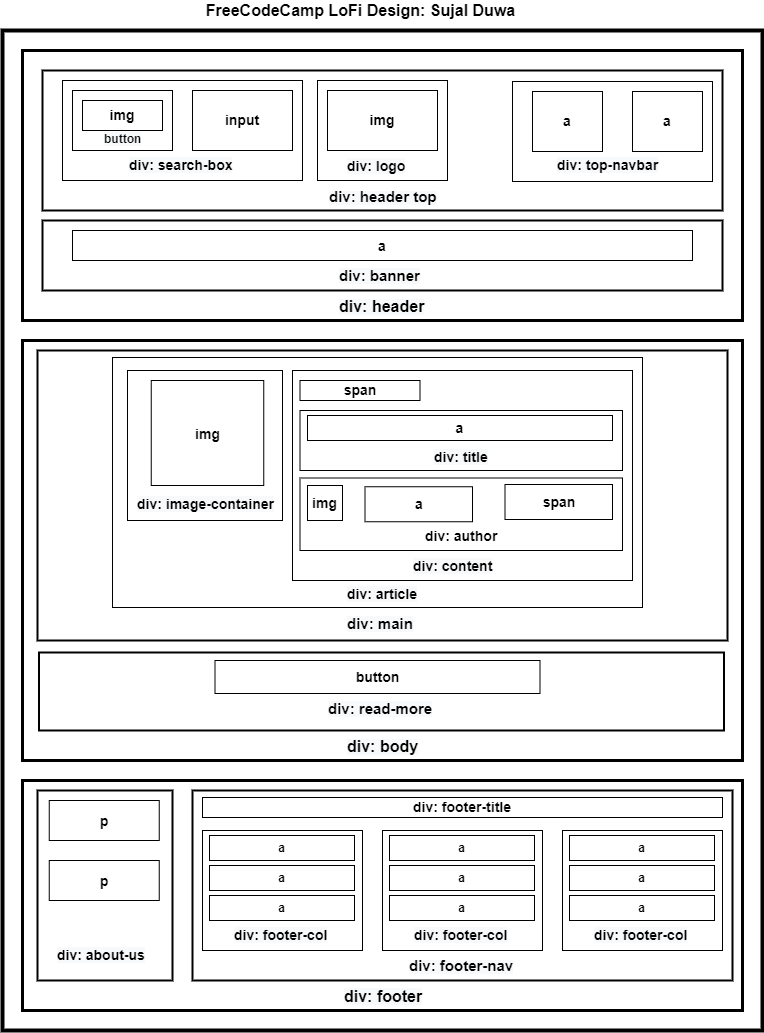

The diagram above was exported from draw.io. Its source (the exported page's mxGraphModel, read from the mxfile embedded in the PNG):
<mxGraphModel dx="862" dy="520" grid="1" gridSize="10" guides="1" tooltips="1" connect="1" arrows="1" fold="1" page="1" pageScale="1" pageWidth="850" pageHeight="1100" math="0" shadow="0">
  <root>
    <mxCell id="0" />
    <mxCell id="1" parent="0" />
    <mxCell id="IUyr7zmClrxX3sb5hsUb-1" value="" style="rounded=0;whiteSpace=wrap;html=1;strokeWidth=4;" parent="1" vertex="1">
      <mxGeometry x="40" y="40" width="760" height="1000" as="geometry" />
    </mxCell>
    <mxCell id="IUyr7zmClrxX3sb5hsUb-2" value="" style="rounded=0;whiteSpace=wrap;html=1;strokeWidth=3;" parent="1" vertex="1">
      <mxGeometry x="60" y="60" width="720" height="270" as="geometry" />
    </mxCell>
    <mxCell id="IUyr7zmClrxX3sb5hsUb-3" value="" style="rounded=0;whiteSpace=wrap;html=1;strokeWidth=3;" parent="1" vertex="1">
      <mxGeometry x="60" y="350" width="720" height="420" as="geometry" />
    </mxCell>
    <mxCell id="IUyr7zmClrxX3sb5hsUb-4" value="&#10;&#10;&lt;b style=&quot;color: rgb(0, 0, 0); font-family: helvetica; font-size: 14px; font-style: normal; letter-spacing: normal; text-align: center; text-indent: 0px; text-transform: none; word-spacing: 0px; background-color: rgb(248, 249, 250);&quot;&gt;div: footer-title&lt;/b&gt;&#10;&#10;" style="rounded=0;whiteSpace=wrap;html=1;strokeWidth=3;" parent="1" vertex="1">
      <mxGeometry x="60" y="790" width="720" height="230" as="geometry" />
    </mxCell>
    <mxCell id="IUyr7zmClrxX3sb5hsUb-5" value="" style="rounded=0;whiteSpace=wrap;html=1;strokeWidth=2;" parent="1" vertex="1">
      <mxGeometry x="80" y="80" width="680" height="140" as="geometry" />
    </mxCell>
    <mxCell id="IUyr7zmClrxX3sb5hsUb-7" value="" style="rounded=0;whiteSpace=wrap;html=1;strokeWidth=2;" parent="1" vertex="1">
      <mxGeometry x="80" y="230" width="680" height="70" as="geometry" />
    </mxCell>
    <mxCell id="IUyr7zmClrxX3sb5hsUb-8" value="" style="rounded=0;whiteSpace=wrap;html=1;strokeWidth=2;" parent="1" vertex="1">
      <mxGeometry x="75" y="360" width="690" height="290" as="geometry" />
    </mxCell>
    <mxCell id="IUyr7zmClrxX3sb5hsUb-9" value="" style="rounded=0;whiteSpace=wrap;html=1;strokeWidth=2;" parent="1" vertex="1">
      <mxGeometry x="76.5" y="662" width="685" height="78" as="geometry" />
    </mxCell>
    <mxCell id="IUyr7zmClrxX3sb5hsUb-11" value="" style="rounded=0;whiteSpace=wrap;html=1;strokeWidth=2;" parent="1" vertex="1">
      <mxGeometry x="75" y="800" width="135" height="190" as="geometry" />
    </mxCell>
    <mxCell id="IUyr7zmClrxX3sb5hsUb-12" value="" style="rounded=0;whiteSpace=wrap;html=1;strokeWidth=1;" parent="1" vertex="1">
      <mxGeometry x="100" y="90" width="240" height="100" as="geometry" />
    </mxCell>
    <mxCell id="IUyr7zmClrxX3sb5hsUb-13" value="" style="rounded=0;whiteSpace=wrap;html=1;strokeWidth=1;" parent="1" vertex="1">
      <mxGeometry x="355" y="90" width="130" height="100" as="geometry" />
    </mxCell>
    <mxCell id="IUyr7zmClrxX3sb5hsUb-14" value="" style="rounded=0;whiteSpace=wrap;html=1;strokeWidth=1;fontSize=14;" parent="1" vertex="1">
      <mxGeometry x="110" y="100" width="100" height="60" as="geometry" />
    </mxCell>
    <mxCell id="IUyr7zmClrxX3sb5hsUb-15" value="&lt;b style=&quot;font-size: 14px;&quot;&gt;img&lt;/b&gt;" style="rounded=0;whiteSpace=wrap;html=1;strokeWidth=1;fontSize=14;" parent="1" vertex="1">
      <mxGeometry x="120" y="110" width="80" height="30" as="geometry" />
    </mxCell>
    <mxCell id="IUyr7zmClrxX3sb5hsUb-17" value="&lt;b style=&quot;color: rgb(0 , 0 , 0) ; font-family: &amp;#34;helvetica&amp;#34; ; font-size: 12px ; font-style: normal ; letter-spacing: normal ; text-align: center ; text-indent: 0px ; text-transform: none ; word-spacing: 0px ; background-color: rgb(248 , 249 , 250)&quot;&gt;button&lt;/b&gt;" style="text;whiteSpace=wrap;html=1;" parent="1" vertex="1">
      <mxGeometry x="140" y="135" width="40" height="30" as="geometry" />
    </mxCell>
    <mxCell id="IUyr7zmClrxX3sb5hsUb-18" value="&lt;b style=&quot;font-size: 14px;&quot;&gt;input&lt;/b&gt;" style="rounded=0;whiteSpace=wrap;html=1;strokeWidth=1;fontSize=14;" parent="1" vertex="1">
      <mxGeometry x="230" y="100" width="100" height="60" as="geometry" />
    </mxCell>
    <mxCell id="IUyr7zmClrxX3sb5hsUb-19" value="&lt;b style=&quot;font-size: 14px;&quot;&gt;img&lt;/b&gt;" style="rounded=0;whiteSpace=wrap;html=1;strokeWidth=1;fontSize=14;" parent="1" vertex="1">
      <mxGeometry x="365" y="100" width="110" height="60" as="geometry" />
    </mxCell>
    <mxCell id="IUyr7zmClrxX3sb5hsUb-20" value="&lt;b style=&quot;color: rgb(0, 0, 0); font-family: helvetica; font-size: 14px; font-style: normal; letter-spacing: normal; text-align: center; text-indent: 0px; text-transform: none; word-spacing: 0px; background-color: rgb(248, 249, 250);&quot;&gt;div: logo&lt;/b&gt;" style="text;whiteSpace=wrap;html=1;fontSize=14;" parent="1" vertex="1">
      <mxGeometry x="382.5" y="161" width="65" height="30" as="geometry" />
    </mxCell>
    <mxCell id="IUyr7zmClrxX3sb5hsUb-21" value="&lt;b style=&quot;color: rgb(0, 0, 0); font-family: helvetica; font-size: 14px; font-style: normal; letter-spacing: normal; text-align: center; text-indent: 0px; text-transform: none; word-spacing: 0px; background-color: rgb(248, 249, 250);&quot;&gt;div: search-box&lt;/b&gt;" style="text;whiteSpace=wrap;html=1;fontSize=14;" parent="1" vertex="1">
      <mxGeometry x="165" y="160" width="110" height="30" as="geometry" />
    </mxCell>
    <mxCell id="IUyr7zmClrxX3sb5hsUb-23" value="" style="rounded=0;whiteSpace=wrap;html=1;strokeWidth=1;" parent="1" vertex="1">
      <mxGeometry x="550" y="91" width="200" height="100" as="geometry" />
    </mxCell>
    <mxCell id="IUyr7zmClrxX3sb5hsUb-24" value="&lt;b style=&quot;color: rgb(0, 0, 0); font-family: helvetica; font-size: 14px; font-style: normal; letter-spacing: normal; text-align: center; text-indent: 0px; text-transform: none; word-spacing: 0px; background-color: rgb(248, 249, 250);&quot;&gt;div: top-navbar&lt;/b&gt;" style="text;whiteSpace=wrap;html=1;fontSize=14;" parent="1" vertex="1">
      <mxGeometry x="592.5" y="160" width="115" height="30" as="geometry" />
    </mxCell>
    <mxCell id="IUyr7zmClrxX3sb5hsUb-25" value="&lt;b style=&quot;font-size: 14px;&quot;&gt;a&lt;/b&gt;" style="rounded=0;whiteSpace=wrap;html=1;strokeWidth=1;fontSize=14;" parent="1" vertex="1">
      <mxGeometry x="570" y="101" width="70" height="60" as="geometry" />
    </mxCell>
    <mxCell id="IUyr7zmClrxX3sb5hsUb-26" value="&lt;b style=&quot;font-size: 14px;&quot;&gt;a&lt;/b&gt;" style="rounded=0;whiteSpace=wrap;html=1;strokeWidth=1;fontSize=14;" parent="1" vertex="1">
      <mxGeometry x="670" y="101" width="70" height="60" as="geometry" />
    </mxCell>
    <mxCell id="IUyr7zmClrxX3sb5hsUb-27" value="&lt;b style=&quot;color: rgb(0 , 0 , 0) ; font-family: &amp;#34;helvetica&amp;#34; ; font-style: normal ; letter-spacing: normal ; text-align: center ; text-indent: 0px ; text-transform: none ; word-spacing: 0px ; background-color: rgb(248 , 249 , 250)&quot;&gt;&lt;font style=&quot;font-size: 15px&quot;&gt;div: header top&lt;/font&gt;&lt;/b&gt;" style="text;whiteSpace=wrap;html=1;" parent="1" vertex="1">
      <mxGeometry x="365" y="191" width="110" height="30" as="geometry" />
    </mxCell>
    <mxCell id="IUyr7zmClrxX3sb5hsUb-29" value="&lt;b&gt;&lt;font style=&quot;font-size: 14px&quot;&gt;a&lt;/font&gt;&lt;/b&gt;" style="rounded=0;whiteSpace=wrap;html=1;fontSize=15;strokeWidth=1;" parent="1" vertex="1">
      <mxGeometry x="110" y="240" width="620" height="30" as="geometry" />
    </mxCell>
    <mxCell id="IUyr7zmClrxX3sb5hsUb-30" value="&lt;b style=&quot;color: rgb(0 , 0 , 0) ; font-family: &amp;#34;helvetica&amp;#34; ; font-style: normal ; letter-spacing: normal ; text-align: center ; text-indent: 0px ; text-transform: none ; word-spacing: 0px ; background-color: rgb(248 , 249 , 250)&quot;&gt;&lt;font style=&quot;font-size: 15px&quot;&gt;div: banner&lt;/font&gt;&lt;/b&gt;" style="text;whiteSpace=wrap;html=1;fontSize=14;" parent="1" vertex="1">
      <mxGeometry x="375" y="270" width="90" height="30" as="geometry" />
    </mxCell>
    <mxCell id="IUyr7zmClrxX3sb5hsUb-32" value="&lt;b style=&quot;color: rgb(0 , 0 , 0) ; font-family: &amp;#34;helvetica&amp;#34; ; font-style: normal ; letter-spacing: normal ; text-align: center ; text-indent: 0px ; text-transform: none ; word-spacing: 0px ; background-color: rgb(248 , 249 , 250)&quot;&gt;&lt;font style=&quot;font-size: 16px&quot;&gt;div: header&lt;/font&gt;&lt;/b&gt;" style="text;whiteSpace=wrap;html=1;fontSize=14;" parent="1" vertex="1">
      <mxGeometry x="375" y="300" width="90" height="30" as="geometry" />
    </mxCell>
    <mxCell id="IUyr7zmClrxX3sb5hsUb-33" value="&lt;b style=&quot;color: rgb(0 , 0 , 0) ; font-size: 14px ; font-style: normal ; letter-spacing: normal ; text-indent: 0px ; text-transform: none ; word-spacing: 0px ; font-family: &amp;#34;helvetica&amp;#34; ; text-align: center ; background-color: rgb(248 , 249 , 250)&quot;&gt;&lt;font style=&quot;font-size: 15px&quot;&gt;div: main&lt;/font&gt;&lt;/b&gt;" style="text;whiteSpace=wrap;html=1;fontSize=16;" parent="1" vertex="1">
      <mxGeometry x="382.5" y="617" width="75" height="40" as="geometry" />
    </mxCell>
    <mxCell id="IUyr7zmClrxX3sb5hsUb-34" value="" style="rounded=0;whiteSpace=wrap;html=1;fontSize=16;strokeWidth=1;" parent="1" vertex="1">
      <mxGeometry x="150" y="367" width="530" height="250" as="geometry" />
    </mxCell>
    <mxCell id="IUyr7zmClrxX3sb5hsUb-35" value="" style="rounded=0;whiteSpace=wrap;html=1;fontSize=16;strokeWidth=1;" parent="1" vertex="1">
      <mxGeometry x="165" y="380" width="155" height="150" as="geometry" />
    </mxCell>
    <mxCell id="IUyr7zmClrxX3sb5hsUb-36" value="&lt;font size=&quot;1&quot;&gt;&lt;b style=&quot;font-size: 14px&quot;&gt;img&lt;/b&gt;&lt;/font&gt;" style="rounded=0;whiteSpace=wrap;html=1;fontSize=16;strokeWidth=1;" parent="1" vertex="1">
      <mxGeometry x="188.75" y="390" width="112.5" height="105" as="geometry" />
    </mxCell>
    <mxCell id="IUyr7zmClrxX3sb5hsUb-37" value="&lt;b style=&quot;color: rgb(0 , 0 , 0) ; font-family: &amp;#34;helvetica&amp;#34; ; font-style: normal ; letter-spacing: normal ; text-align: center ; text-indent: 0px ; text-transform: none ; word-spacing: 0px ; background-color: rgb(248 , 249 , 250) ; font-size: 14px&quot;&gt;div: image-container&lt;/b&gt;" style="text;whiteSpace=wrap;html=1;fontSize=14;" parent="1" vertex="1">
      <mxGeometry x="173" y="499" width="150" height="30" as="geometry" />
    </mxCell>
    <mxCell id="IUyr7zmClrxX3sb5hsUb-39" value="" style="rounded=0;whiteSpace=wrap;html=1;fontSize=14;strokeWidth=1;" parent="1" vertex="1">
      <mxGeometry x="330" y="380" width="340" height="210" as="geometry" />
    </mxCell>
    <mxCell id="IUyr7zmClrxX3sb5hsUb-40" value="&lt;b&gt;span&lt;/b&gt;" style="rounded=0;whiteSpace=wrap;html=1;fontSize=14;strokeWidth=1;" parent="1" vertex="1">
      <mxGeometry x="337.5" y="390" width="120" height="20" as="geometry" />
    </mxCell>
    <mxCell id="IUyr7zmClrxX3sb5hsUb-44" value="" style="rounded=0;whiteSpace=wrap;html=1;fontSize=14;strokeWidth=1;" parent="1" vertex="1">
      <mxGeometry x="337.5" y="420" width="322.5" height="60" as="geometry" />
    </mxCell>
    <mxCell id="IUyr7zmClrxX3sb5hsUb-46" value="&lt;b&gt;a&lt;/b&gt;" style="rounded=0;whiteSpace=wrap;html=1;fontSize=14;strokeWidth=1;" parent="1" vertex="1">
      <mxGeometry x="345" y="425" width="305" height="25" as="geometry" />
    </mxCell>
    <mxCell id="IUyr7zmClrxX3sb5hsUb-47" value="&lt;b style=&quot;color: rgb(0 , 0 , 0) ; font-family: &amp;#34;helvetica&amp;#34; ; font-size: 14px ; font-style: normal ; letter-spacing: normal ; text-align: center ; text-indent: 0px ; text-transform: none ; word-spacing: 0px ; background-color: rgb(248 , 249 , 250)&quot;&gt;div: title&lt;/b&gt;" style="text;whiteSpace=wrap;html=1;fontSize=14;" parent="1" vertex="1">
      <mxGeometry x="470" y="452" width="60" height="30" as="geometry" />
    </mxCell>
    <mxCell id="IUyr7zmClrxX3sb5hsUb-48" value="" style="rounded=0;whiteSpace=wrap;html=1;fontSize=14;strokeWidth=1;" parent="1" vertex="1">
      <mxGeometry x="337.5" y="487.5" width="322.5" height="72.5" as="geometry" />
    </mxCell>
    <mxCell id="IUyr7zmClrxX3sb5hsUb-49" value="&lt;b&gt;img&lt;/b&gt;" style="rounded=0;whiteSpace=wrap;html=1;fontSize=14;strokeWidth=1;" parent="1" vertex="1">
      <mxGeometry x="345" y="495" width="35" height="35" as="geometry" />
    </mxCell>
    <mxCell id="IUyr7zmClrxX3sb5hsUb-50" value="&lt;b&gt;a&lt;/b&gt;" style="rounded=0;whiteSpace=wrap;html=1;fontSize=14;strokeWidth=1;" parent="1" vertex="1">
      <mxGeometry x="402.5" y="496.25" width="107.5" height="35" as="geometry" />
    </mxCell>
    <mxCell id="IUyr7zmClrxX3sb5hsUb-51" value="&lt;b&gt;span&lt;/b&gt;" style="rounded=0;whiteSpace=wrap;html=1;fontSize=14;strokeWidth=1;" parent="1" vertex="1">
      <mxGeometry x="542.5" y="494" width="107.5" height="35" as="geometry" />
    </mxCell>
    <mxCell id="IUyr7zmClrxX3sb5hsUb-52" value="&lt;b style=&quot;font-family: &amp;#34;helvetica&amp;#34; ; text-align: center&quot;&gt;div: author&lt;/b&gt;" style="text;whiteSpace=wrap;html=1;fontSize=14;" parent="1" vertex="1">
      <mxGeometry x="461.25" y="531.25" width="77.5" height="30" as="geometry" />
    </mxCell>
    <mxCell id="IUyr7zmClrxX3sb5hsUb-53" value="&lt;b style=&quot;color: rgb(0 , 0 , 0) ; font-size: 14px ; font-style: normal ; letter-spacing: normal ; text-indent: 0px ; text-transform: none ; word-spacing: 0px ; font-family: &amp;#34;helvetica&amp;#34; ; text-align: center ; background-color: rgb(248 , 249 , 250)&quot;&gt;div: content&lt;/b&gt;" style="text;whiteSpace=wrap;html=1;fontSize=14;" parent="1" vertex="1">
      <mxGeometry x="448.75" y="561.25" width="100" height="30" as="geometry" />
    </mxCell>
    <mxCell id="IUyr7zmClrxX3sb5hsUb-54" value="&lt;b style=&quot;color: rgb(0 , 0 , 0) ; font-size: 14px ; font-style: normal ; letter-spacing: normal ; text-indent: 0px ; text-transform: none ; word-spacing: 0px ; font-family: &amp;#34;helvetica&amp;#34; ; text-align: center ; background-color: rgb(248 , 249 , 250)&quot;&gt;div: article&lt;/b&gt;" style="text;whiteSpace=wrap;html=1;fontSize=14;" parent="1" vertex="1">
      <mxGeometry x="382.5" y="589" width="75" height="30" as="geometry" />
    </mxCell>
    <mxCell id="IUyr7zmClrxX3sb5hsUb-55" value="&lt;b&gt;button&lt;/b&gt;" style="rounded=0;whiteSpace=wrap;html=1;fontSize=14;strokeWidth=1;" parent="1" vertex="1">
      <mxGeometry x="252.5" y="670" width="325" height="33" as="geometry" />
    </mxCell>
    <mxCell id="IUyr7zmClrxX3sb5hsUb-56" value="&lt;b style=&quot;color: rgb(0 , 0 , 0) ; font-family: &amp;#34;helvetica&amp;#34; ; font-style: normal ; letter-spacing: normal ; text-align: center ; text-indent: 0px ; text-transform: none ; word-spacing: 0px ; background-color: rgb(248 , 249 , 250)&quot;&gt;&lt;font style=&quot;font-size: 15px&quot;&gt;div: read-more&lt;/font&gt;&lt;/b&gt;" style="text;whiteSpace=wrap;html=1;fontSize=14;" parent="1" vertex="1">
      <mxGeometry x="364" y="703" width="110" height="30" as="geometry" />
    </mxCell>
    <mxCell id="IUyr7zmClrxX3sb5hsUb-62" value="" style="rounded=0;whiteSpace=wrap;html=1;strokeWidth=2;" parent="1" vertex="1">
      <mxGeometry x="230" y="800" width="540" height="190" as="geometry" />
    </mxCell>
    <mxCell id="IUyr7zmClrxX3sb5hsUb-58" value="&lt;b style=&quot;color: rgb(0 , 0 , 0) ; font-family: &amp;#34;helvetica&amp;#34; ; font-style: normal ; letter-spacing: normal ; text-align: center ; text-indent: 0px ; text-transform: none ; word-spacing: 0px ; background-color: rgb(248 , 249 , 250)&quot;&gt;&lt;font style=&quot;font-size: 16px&quot;&gt;div: body&lt;/font&gt;&lt;/b&gt;" style="text;whiteSpace=wrap;html=1;fontSize=14;" parent="1" vertex="1">
      <mxGeometry x="382.5" y="740" width="75" height="30" as="geometry" />
    </mxCell>
    <mxCell id="IUyr7zmClrxX3sb5hsUb-63" value="&lt;b&gt;&lt;font style=&quot;font-size: 14px&quot;&gt;p&lt;/font&gt;&lt;/b&gt;" style="rounded=0;whiteSpace=wrap;html=1;fontSize=16;strokeWidth=1;" parent="1" vertex="1">
      <mxGeometry x="86.75" y="810" width="110" height="40" as="geometry" />
    </mxCell>
    <mxCell id="IUyr7zmClrxX3sb5hsUb-67" value="&lt;b&gt;div: footer-title&lt;/b&gt;" style="rounded=0;whiteSpace=wrap;html=1;fontSize=14;strokeWidth=1;" parent="1" vertex="1">
      <mxGeometry x="240" y="807" width="520" height="20" as="geometry" />
    </mxCell>
    <mxCell id="IUyr7zmClrxX3sb5hsUb-68" value="&lt;b style=&quot;color: rgb(0 , 0 , 0) ; font-family: &amp;#34;helvetica&amp;#34; ; font-size: 14px ; font-style: normal ; letter-spacing: normal ; text-align: center ; text-indent: 0px ; text-transform: none ; word-spacing: 0px ; background-color: rgb(248 , 249 , 250)&quot;&gt;div: about-us&lt;/b&gt;" style="text;whiteSpace=wrap;html=1;fontSize=14;" parent="1" vertex="1">
      <mxGeometry x="92.5" y="950" width="100" height="30" as="geometry" />
    </mxCell>
    <mxCell id="e3i-v6a2TkgzKmobBlvO-1" value="" style="rounded=0;whiteSpace=wrap;html=1;" vertex="1" parent="1">
      <mxGeometry x="240" y="840" width="160" height="120" as="geometry" />
    </mxCell>
    <mxCell id="e3i-v6a2TkgzKmobBlvO-4" value="&lt;b&gt;a&lt;/b&gt;" style="rounded=0;whiteSpace=wrap;html=1;" vertex="1" parent="1">
      <mxGeometry x="247" y="845" width="145" height="25" as="geometry" />
    </mxCell>
    <mxCell id="e3i-v6a2TkgzKmobBlvO-5" value="&lt;b&gt;a&lt;/b&gt;" style="rounded=0;whiteSpace=wrap;html=1;" vertex="1" parent="1">
      <mxGeometry x="247" y="875" width="145" height="25" as="geometry" />
    </mxCell>
    <mxCell id="e3i-v6a2TkgzKmobBlvO-6" value="&lt;b&gt;a&lt;/b&gt;" style="rounded=0;whiteSpace=wrap;html=1;" vertex="1" parent="1">
      <mxGeometry x="247" y="905" width="145" height="25" as="geometry" />
    </mxCell>
    <mxCell id="e3i-v6a2TkgzKmobBlvO-7" value="" style="rounded=0;whiteSpace=wrap;html=1;" vertex="1" parent="1">
      <mxGeometry x="420" y="840" width="160" height="120" as="geometry" />
    </mxCell>
    <mxCell id="e3i-v6a2TkgzKmobBlvO-8" value="&lt;b&gt;a&lt;/b&gt;" style="rounded=0;whiteSpace=wrap;html=1;" vertex="1" parent="1">
      <mxGeometry x="427" y="845" width="145" height="25" as="geometry" />
    </mxCell>
    <mxCell id="e3i-v6a2TkgzKmobBlvO-9" value="&lt;b&gt;a&lt;/b&gt;" style="rounded=0;whiteSpace=wrap;html=1;" vertex="1" parent="1">
      <mxGeometry x="427" y="875" width="145" height="25" as="geometry" />
    </mxCell>
    <mxCell id="e3i-v6a2TkgzKmobBlvO-10" value="&lt;b&gt;a&lt;/b&gt;" style="rounded=0;whiteSpace=wrap;html=1;" vertex="1" parent="1">
      <mxGeometry x="427" y="905" width="145" height="25" as="geometry" />
    </mxCell>
    <mxCell id="e3i-v6a2TkgzKmobBlvO-11" value="" style="rounded=0;whiteSpace=wrap;html=1;" vertex="1" parent="1">
      <mxGeometry x="600" y="840" width="160" height="120" as="geometry" />
    </mxCell>
    <mxCell id="e3i-v6a2TkgzKmobBlvO-12" value="&lt;b&gt;a&lt;/b&gt;" style="rounded=0;whiteSpace=wrap;html=1;" vertex="1" parent="1">
      <mxGeometry x="607" y="845" width="145" height="25" as="geometry" />
    </mxCell>
    <mxCell id="e3i-v6a2TkgzKmobBlvO-13" value="&lt;b&gt;a&lt;/b&gt;" style="rounded=0;whiteSpace=wrap;html=1;" vertex="1" parent="1">
      <mxGeometry x="607" y="875" width="145" height="25" as="geometry" />
    </mxCell>
    <mxCell id="e3i-v6a2TkgzKmobBlvO-14" value="&lt;b&gt;a&lt;/b&gt;" style="rounded=0;whiteSpace=wrap;html=1;" vertex="1" parent="1">
      <mxGeometry x="607" y="905" width="145" height="25" as="geometry" />
    </mxCell>
    <mxCell id="e3i-v6a2TkgzKmobBlvO-15" value="&lt;b style=&quot;color: rgb(0 , 0 , 0) ; font-family: &amp;#34;helvetica&amp;#34; ; font-size: 14px ; font-style: normal ; letter-spacing: normal ; text-align: center ; text-indent: 0px ; text-transform: none ; word-spacing: 0px ; background-color: rgb(248 , 249 , 250)&quot;&gt;div: footer-col&lt;/b&gt;" style="text;whiteSpace=wrap;html=1;" vertex="1" parent="1">
      <mxGeometry x="269.5" y="930" width="100" height="30" as="geometry" />
    </mxCell>
    <mxCell id="e3i-v6a2TkgzKmobBlvO-16" value="&lt;b style=&quot;color: rgb(0 , 0 , 0) ; font-family: &amp;#34;helvetica&amp;#34; ; font-size: 14px ; font-style: normal ; letter-spacing: normal ; text-align: center ; text-indent: 0px ; text-transform: none ; word-spacing: 0px ; background-color: rgb(248 , 249 , 250)&quot;&gt;div: footer-col&lt;/b&gt;" style="text;whiteSpace=wrap;html=1;" vertex="1" parent="1">
      <mxGeometry x="450" y="930" width="100" height="30" as="geometry" />
    </mxCell>
    <mxCell id="e3i-v6a2TkgzKmobBlvO-17" value="&lt;b style=&quot;color: rgb(0 , 0 , 0) ; font-family: &amp;#34;helvetica&amp;#34; ; font-size: 14px ; font-style: normal ; letter-spacing: normal ; text-align: center ; text-indent: 0px ; text-transform: none ; word-spacing: 0px ; background-color: rgb(248 , 249 , 250)&quot;&gt;div: footer-col&lt;/b&gt;" style="text;whiteSpace=wrap;html=1;" vertex="1" parent="1">
      <mxGeometry x="629.5" y="930" width="100" height="30" as="geometry" />
    </mxCell>
    <mxCell id="e3i-v6a2TkgzKmobBlvO-18" value="&lt;b style=&quot;color: rgb(0 , 0 , 0) ; font-family: &amp;#34;helvetica&amp;#34; ; font-style: normal ; letter-spacing: normal ; text-align: center ; text-indent: 0px ; text-transform: none ; word-spacing: 0px ; background-color: rgb(248 , 249 , 250)&quot;&gt;&lt;font style=&quot;font-size: 15px&quot;&gt;div: footer-nav&lt;/font&gt;&lt;/b&gt;" style="text;whiteSpace=wrap;html=1;" vertex="1" parent="1">
      <mxGeometry x="444.75" y="960" width="110.5" height="30" as="geometry" />
    </mxCell>
    <mxCell id="e3i-v6a2TkgzKmobBlvO-20" value="&lt;b&gt;&lt;font style=&quot;font-size: 14px&quot;&gt;p&lt;/font&gt;&lt;/b&gt;" style="rounded=0;whiteSpace=wrap;html=1;fontSize=16;strokeWidth=1;" vertex="1" parent="1">
      <mxGeometry x="86.75" y="870" width="110" height="40" as="geometry" />
    </mxCell>
    <mxCell id="e3i-v6a2TkgzKmobBlvO-21" value="&lt;b style=&quot;color: rgb(0 , 0 , 0) ; font-style: normal ; letter-spacing: normal ; text-indent: 0px ; text-transform: none ; word-spacing: 0px ; font-family: &amp;#34;helvetica&amp;#34; ; text-align: center ; background-color: rgb(248 , 249 , 250)&quot;&gt;&lt;font style=&quot;font-size: 16px&quot;&gt;div: footer&lt;/font&gt;&lt;/b&gt;" style="text;whiteSpace=wrap;html=1;fontSize=15;" vertex="1" parent="1">
      <mxGeometry x="380" y="990" width="90" height="30" as="geometry" />
    </mxCell>
    <mxCell id="e3i-v6a2TkgzKmobBlvO-22" value="&lt;b&gt;FreeCodeCamp LoFi Design: Sujal Duwa&lt;/b&gt;" style="text;html=1;align=center;verticalAlign=middle;resizable=0;points=[];autosize=1;strokeColor=none;fillColor=none;fontSize=16;" vertex="1" parent="1">
      <mxGeometry x="237.5" y="10" width="320" height="20" as="geometry" />
    </mxCell>
  </root>
</mxGraphModel>